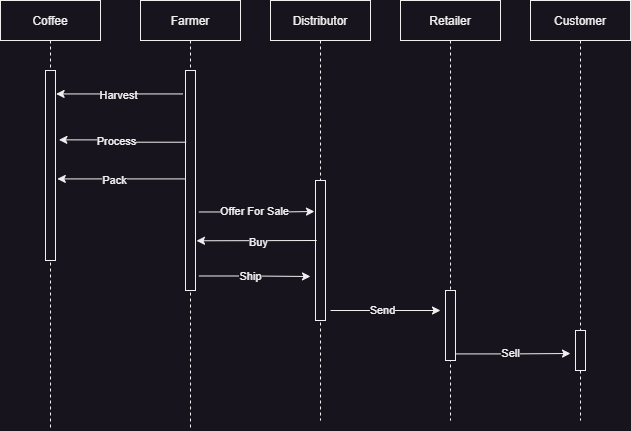

The diagram above was exported from draw.io. Its source (the exported page's mxGraphModel, read from the mxfile embedded in the PNG):
<mxGraphModel dx="1050" dy="515" grid="1" gridSize="10" guides="1" tooltips="1" connect="1" arrows="1" fold="1" page="1" pageScale="1" pageWidth="850" pageHeight="1100" math="0" shadow="0">
  <root>
    <mxCell id="0" />
    <mxCell id="1" parent="0" />
    <mxCell id="3nuBFxr9cyL0pnOWT2aG-1" value="Farmer" style="shape=umlLifeline;perimeter=lifelinePerimeter;container=1;collapsible=0;recursiveResize=0;rounded=0;shadow=0;strokeWidth=1;" parent="1" vertex="1">
      <mxGeometry x="170" y="80" width="100" height="430" as="geometry" />
    </mxCell>
    <mxCell id="3nuBFxr9cyL0pnOWT2aG-2" value="" style="points=[];perimeter=orthogonalPerimeter;rounded=0;shadow=0;strokeWidth=1;" parent="3nuBFxr9cyL0pnOWT2aG-1" vertex="1">
      <mxGeometry x="45" y="70" width="10" height="220" as="geometry" />
    </mxCell>
    <mxCell id="3nuBFxr9cyL0pnOWT2aG-5" value="Distributor" style="shape=umlLifeline;perimeter=lifelinePerimeter;container=1;collapsible=0;recursiveResize=0;rounded=0;shadow=0;strokeWidth=1;" parent="1" vertex="1">
      <mxGeometry x="300" y="80" width="100" height="420" as="geometry" />
    </mxCell>
    <mxCell id="3nuBFxr9cyL0pnOWT2aG-6" value="" style="points=[];perimeter=orthogonalPerimeter;rounded=0;shadow=0;strokeWidth=1;" parent="3nuBFxr9cyL0pnOWT2aG-5" vertex="1">
      <mxGeometry x="45" y="180" width="10" height="140" as="geometry" />
    </mxCell>
    <mxCell id="ogHg1mC2hZD1TlTDIuWt-1" value="Retailer" style="shape=umlLifeline;perimeter=lifelinePerimeter;container=1;collapsible=0;recursiveResize=0;rounded=0;shadow=0;strokeWidth=1;" vertex="1" parent="1">
      <mxGeometry x="430" y="80" width="100" height="420" as="geometry" />
    </mxCell>
    <mxCell id="ogHg1mC2hZD1TlTDIuWt-2" value="" style="points=[];perimeter=orthogonalPerimeter;rounded=0;shadow=0;strokeWidth=1;" vertex="1" parent="ogHg1mC2hZD1TlTDIuWt-1">
      <mxGeometry x="45" y="290" width="10" height="70" as="geometry" />
    </mxCell>
    <mxCell id="ogHg1mC2hZD1TlTDIuWt-3" value="Customer" style="shape=umlLifeline;perimeter=lifelinePerimeter;container=1;collapsible=0;recursiveResize=0;rounded=0;shadow=0;strokeWidth=1;" vertex="1" parent="1">
      <mxGeometry x="560" y="80" width="100" height="420" as="geometry" />
    </mxCell>
    <mxCell id="ogHg1mC2hZD1TlTDIuWt-4" value="" style="points=[];perimeter=orthogonalPerimeter;rounded=0;shadow=0;strokeWidth=1;" vertex="1" parent="ogHg1mC2hZD1TlTDIuWt-3">
      <mxGeometry x="45" y="330" width="10" height="40" as="geometry" />
    </mxCell>
    <mxCell id="ogHg1mC2hZD1TlTDIuWt-5" value="Coffee" style="shape=umlLifeline;perimeter=lifelinePerimeter;container=1;collapsible=0;recursiveResize=0;rounded=0;shadow=0;strokeWidth=1;" vertex="1" parent="1">
      <mxGeometry x="30" y="80" width="100" height="430" as="geometry" />
    </mxCell>
    <mxCell id="ogHg1mC2hZD1TlTDIuWt-6" value="" style="points=[];perimeter=orthogonalPerimeter;rounded=0;shadow=0;strokeWidth=1;" vertex="1" parent="ogHg1mC2hZD1TlTDIuWt-5">
      <mxGeometry x="45" y="70" width="10" height="190" as="geometry" />
    </mxCell>
    <mxCell id="ogHg1mC2hZD1TlTDIuWt-10" value="" style="edgeStyle=orthogonalEdgeStyle;rounded=0;orthogonalLoop=1;jettySize=auto;html=1;exitX=-0.26;exitY=0.176;exitDx=0;exitDy=0;exitPerimeter=0;entryX=1.06;entryY=0.176;entryDx=0;entryDy=0;entryPerimeter=0;" edge="1" parent="1">
      <mxGeometry relative="1" as="geometry">
        <mxPoint x="212.4000000000001" y="173.44000000000005" as="sourcePoint" />
        <mxPoint x="85.59999999999991" y="173.44000000000005" as="targetPoint" />
      </mxGeometry>
    </mxCell>
    <mxCell id="ogHg1mC2hZD1TlTDIuWt-11" value="Harvest" style="edgeLabel;html=1;align=center;verticalAlign=middle;resizable=0;points=[];" vertex="1" connectable="0" parent="ogHg1mC2hZD1TlTDIuWt-10">
      <mxGeometry x="0.345" y="1" relative="1" as="geometry">
        <mxPoint x="20" as="offset" />
      </mxGeometry>
    </mxCell>
    <mxCell id="ogHg1mC2hZD1TlTDIuWt-12" value="" style="edgeStyle=orthogonalEdgeStyle;rounded=0;orthogonalLoop=1;jettySize=auto;html=1;entryX=1.34;entryY=0.365;entryDx=0;entryDy=0;entryPerimeter=0;exitX=0.06;exitY=0.326;exitDx=0;exitDy=0;exitPerimeter=0;" edge="1" parent="1" source="3nuBFxr9cyL0pnOWT2aG-2" target="ogHg1mC2hZD1TlTDIuWt-6">
      <mxGeometry relative="1" as="geometry">
        <mxPoint x="190" y="220" as="sourcePoint" />
        <mxPoint x="85.20000000000005" y="218.27999999999997" as="targetPoint" />
      </mxGeometry>
    </mxCell>
    <mxCell id="ogHg1mC2hZD1TlTDIuWt-13" value="Process" style="edgeLabel;html=1;align=center;verticalAlign=middle;resizable=0;points=[];" vertex="1" connectable="0" parent="ogHg1mC2hZD1TlTDIuWt-12">
      <mxGeometry x="0.345" y="1" relative="1" as="geometry">
        <mxPoint x="15" as="offset" />
      </mxGeometry>
    </mxCell>
    <mxCell id="ogHg1mC2hZD1TlTDIuWt-14" value="" style="edgeStyle=orthogonalEdgeStyle;rounded=0;orthogonalLoop=1;jettySize=auto;html=1;exitX=1.34;exitY=0.643;exitDx=0;exitDy=0;exitPerimeter=0;" edge="1" parent="1" source="3nuBFxr9cyL0pnOWT2aG-2">
      <mxGeometry relative="1" as="geometry">
        <mxPoint x="227" y="217.26" as="sourcePoint" />
        <mxPoint x="344" y="291" as="targetPoint" />
        <Array as="points">
          <mxPoint x="310" y="291" />
          <mxPoint x="310" y="291" />
        </Array>
      </mxGeometry>
    </mxCell>
    <mxCell id="ogHg1mC2hZD1TlTDIuWt-15" value="Offer For Sale" style="edgeLabel;html=1;align=center;verticalAlign=middle;resizable=0;points=[];" vertex="1" connectable="0" parent="ogHg1mC2hZD1TlTDIuWt-14">
      <mxGeometry x="0.345" y="1" relative="1" as="geometry">
        <mxPoint x="-23" as="offset" />
      </mxGeometry>
    </mxCell>
    <mxCell id="ogHg1mC2hZD1TlTDIuWt-16" value="" style="edgeStyle=orthogonalEdgeStyle;rounded=0;orthogonalLoop=1;jettySize=auto;html=1;exitX=-0.1;exitY=0.639;exitDx=0;exitDy=0;exitPerimeter=0;entryX=1.18;entryY=0.639;entryDx=0;entryDy=0;entryPerimeter=0;" edge="1" parent="1">
      <mxGeometry relative="1" as="geometry">
        <mxPoint x="214" y="258.40999999999997" as="sourcePoint" />
        <mxPoint x="86.79999999999995" y="258.40999999999997" as="targetPoint" />
      </mxGeometry>
    </mxCell>
    <mxCell id="ogHg1mC2hZD1TlTDIuWt-17" value="Pack" style="edgeLabel;html=1;align=center;verticalAlign=middle;resizable=0;points=[];" vertex="1" connectable="0" parent="ogHg1mC2hZD1TlTDIuWt-16">
      <mxGeometry x="0.345" y="1" relative="1" as="geometry">
        <mxPoint x="15" as="offset" />
      </mxGeometry>
    </mxCell>
    <mxCell id="ogHg1mC2hZD1TlTDIuWt-18" value="" style="edgeStyle=orthogonalEdgeStyle;rounded=0;orthogonalLoop=1;jettySize=auto;html=1;entryX=1.1;entryY=0.774;entryDx=0;entryDy=0;entryPerimeter=0;" edge="1" parent="1" target="3nuBFxr9cyL0pnOWT2aG-2">
      <mxGeometry relative="1" as="geometry">
        <mxPoint x="340" y="320" as="sourcePoint" />
        <mxPoint x="199.99999999999991" y="280.00000000000006" as="targetPoint" />
        <Array as="points">
          <mxPoint x="346" y="320" />
        </Array>
      </mxGeometry>
    </mxCell>
    <mxCell id="ogHg1mC2hZD1TlTDIuWt-19" value="Buy" style="edgeLabel;html=1;align=center;verticalAlign=middle;resizable=0;points=[];" vertex="1" connectable="0" parent="ogHg1mC2hZD1TlTDIuWt-18">
      <mxGeometry x="0.345" y="1" relative="1" as="geometry">
        <mxPoint x="20" as="offset" />
      </mxGeometry>
    </mxCell>
    <mxCell id="ogHg1mC2hZD1TlTDIuWt-20" value="" style="edgeStyle=orthogonalEdgeStyle;rounded=0;orthogonalLoop=1;jettySize=auto;html=1;exitX=1.34;exitY=0.934;exitDx=0;exitDy=0;exitPerimeter=0;" edge="1" parent="1" source="3nuBFxr9cyL0pnOWT2aG-2">
      <mxGeometry relative="1" as="geometry">
        <mxPoint x="240" y="452.53999999999996" as="sourcePoint" />
        <mxPoint x="340" y="356" as="targetPoint" />
        <Array as="points" />
      </mxGeometry>
    </mxCell>
    <mxCell id="ogHg1mC2hZD1TlTDIuWt-21" value="Ship" style="edgeLabel;html=1;align=center;verticalAlign=middle;resizable=0;points=[];" vertex="1" connectable="0" parent="ogHg1mC2hZD1TlTDIuWt-20">
      <mxGeometry x="0.345" y="1" relative="1" as="geometry">
        <mxPoint x="-23" as="offset" />
      </mxGeometry>
    </mxCell>
    <mxCell id="ogHg1mC2hZD1TlTDIuWt-22" value="" style="edgeStyle=orthogonalEdgeStyle;rounded=0;orthogonalLoop=1;jettySize=auto;html=1;" edge="1" parent="1">
      <mxGeometry relative="1" as="geometry">
        <mxPoint x="360" y="390" as="sourcePoint" />
        <mxPoint x="470" y="390" as="targetPoint" />
        <Array as="points">
          <mxPoint x="420" y="390" />
          <mxPoint x="420" y="390" />
        </Array>
      </mxGeometry>
    </mxCell>
    <mxCell id="ogHg1mC2hZD1TlTDIuWt-23" value="Send" style="edgeLabel;html=1;align=center;verticalAlign=middle;resizable=0;points=[];" vertex="1" connectable="0" parent="ogHg1mC2hZD1TlTDIuWt-22">
      <mxGeometry x="0.345" y="1" relative="1" as="geometry">
        <mxPoint x="-23" as="offset" />
      </mxGeometry>
    </mxCell>
    <mxCell id="ogHg1mC2hZD1TlTDIuWt-24" value="" style="edgeStyle=orthogonalEdgeStyle;rounded=0;orthogonalLoop=1;jettySize=auto;html=1;exitX=0.98;exitY=0.906;exitDx=0;exitDy=0;exitPerimeter=0;" edge="1" parent="1" source="ogHg1mC2hZD1TlTDIuWt-2">
      <mxGeometry relative="1" as="geometry">
        <mxPoint x="365.1999999999998" y="313.36" as="sourcePoint" />
        <mxPoint x="600" y="433" as="targetPoint" />
      </mxGeometry>
    </mxCell>
    <mxCell id="ogHg1mC2hZD1TlTDIuWt-25" value="Sell" style="edgeLabel;html=1;align=center;verticalAlign=middle;resizable=0;points=[];" vertex="1" connectable="0" parent="ogHg1mC2hZD1TlTDIuWt-24">
      <mxGeometry x="0.345" y="1" relative="1" as="geometry">
        <mxPoint x="-23" as="offset" />
      </mxGeometry>
    </mxCell>
  </root>
</mxGraphModel>